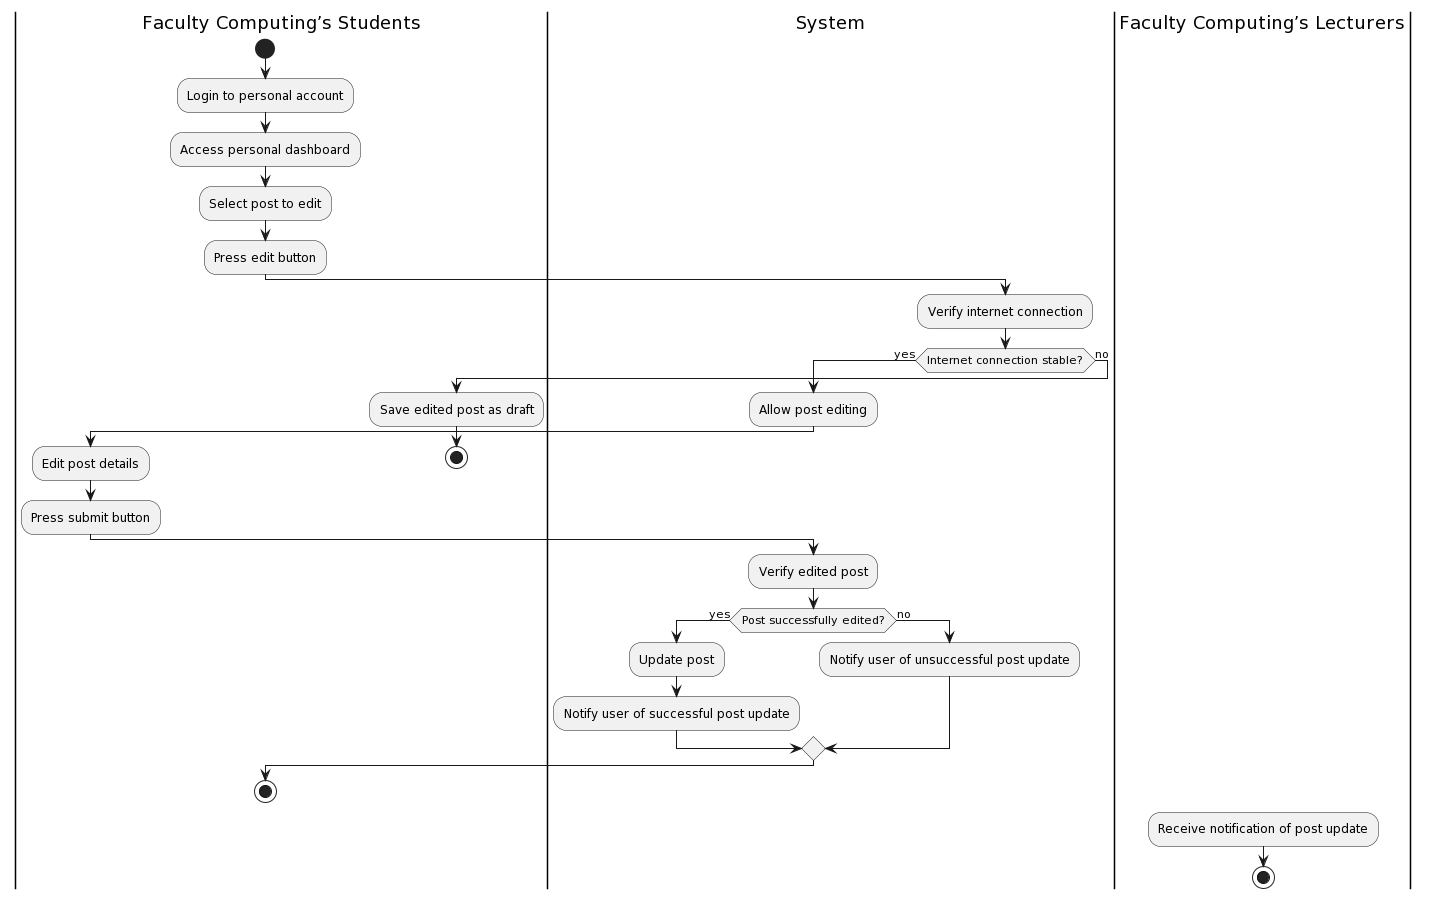

The diagram above was rendered by PlantUML. Its source (embedded in the PNG):
@startuml
|Faculty Computing’s Students|
start
:Login to personal account;
|Faculty Computing’s Students|
:Access personal dashboard;
|Faculty Computing’s Students|
:Select post to edit;
|Faculty Computing’s Students|
:Press edit button;
|Faculty Computing’s Students|
|System|
:Verify internet connection;
if (Internet connection stable?) then (yes)
  |System|
  :Allow post editing;
  |Faculty Computing’s Students|
  :Edit post details;
  |Faculty Computing’s Students|
  :Press submit button;
  |Faculty Computing’s Students|
  |System|
  :Verify edited post;
  if (Post successfully edited?) then (yes)
    |System|
    :Update post;
    |System|
    :Notify user of successful post update;
  else (no)
    |System|
    :Notify user of unsuccessful post update;
  endif
else (no)
  |Faculty Computing’s Students|
  :Save edited post as draft;
  stop
endif
|Faculty Computing’s Students|
stop

|Faculty Computing’s Lecturers|
:Receive notification of post update;
|Faculty Computing’s Lecturers|
stop
@enduml